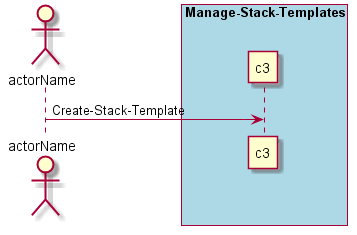

The diagram above was rendered by PlantUML. Its source (embedded in the PNG):
@startuml
Actor "actorName" as A

box "Manage-Stack-Templates" #lightblue
participant "c3" as S
A -> S : Create-Stack-Template
end box

@enduml